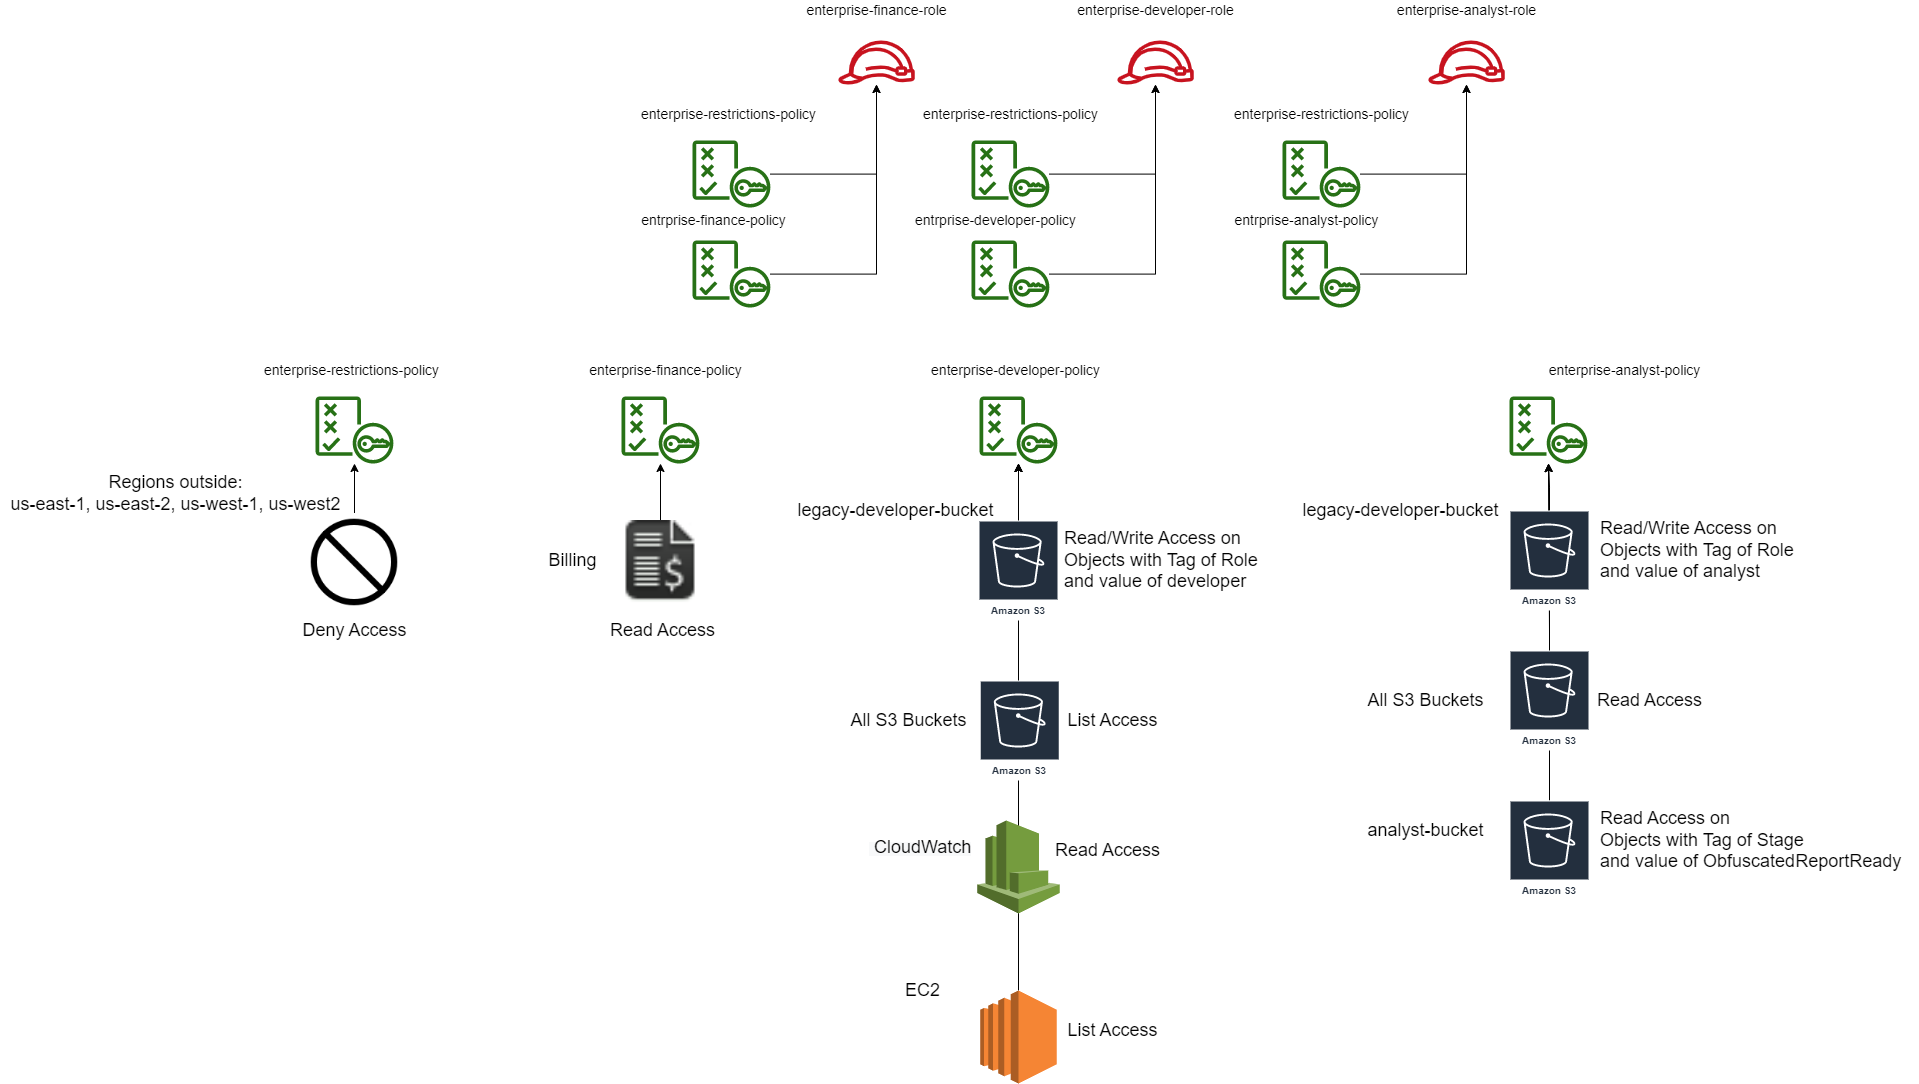

The diagram above was exported from draw.io. Its source (the exported page's mxGraphModel, read from the mxfile embedded in the PNG):
<mxGraphModel dx="5394" dy="1588" grid="1" gridSize="10" guides="1" tooltips="1" connect="1" arrows="1" fold="1" page="1" pageScale="1" pageWidth="850" pageHeight="1100" math="0" shadow="0">
  <root>
    <mxCell id="0" />
    <mxCell id="1" parent="0" />
    <mxCell id="2" value="" style="outlineConnect=0;fontColor=#232F3E;gradientColor=none;fillColor=#C7131F;strokeColor=none;dashed=0;verticalLabelPosition=bottom;verticalAlign=top;align=center;html=1;fontSize=12;fontStyle=0;aspect=fixed;pointerEvents=1;shape=mxgraph.aws4.role;" vertex="1" parent="1">
      <mxGeometry x="-1103" y="40" width="78" height="44" as="geometry" />
    </mxCell>
    <mxCell id="3" style="edgeStyle=orthogonalEdgeStyle;rounded=0;orthogonalLoop=1;jettySize=auto;html=1;" edge="1" source="4" target="2" parent="1">
      <mxGeometry relative="1" as="geometry">
        <mxPoint x="-1064" y="100" as="targetPoint" />
      </mxGeometry>
    </mxCell>
    <mxCell id="4" value="" style="outlineConnect=0;fontColor=#232F3E;gradientColor=none;fillColor=#277116;strokeColor=none;dashed=0;verticalLabelPosition=bottom;verticalAlign=top;align=center;html=1;fontSize=12;fontStyle=0;aspect=fixed;pointerEvents=1;shape=mxgraph.aws4.policy;" vertex="1" parent="1">
      <mxGeometry x="-1248" y="240" width="78" height="67" as="geometry" />
    </mxCell>
    <mxCell id="5" style="edgeStyle=orthogonalEdgeStyle;rounded=0;orthogonalLoop=1;jettySize=auto;html=1;" edge="1" source="6" target="2" parent="1">
      <mxGeometry relative="1" as="geometry" />
    </mxCell>
    <mxCell id="6" value="" style="outlineConnect=0;fontColor=#232F3E;gradientColor=none;fillColor=#277116;strokeColor=none;dashed=0;verticalLabelPosition=bottom;verticalAlign=top;align=center;html=1;fontSize=12;fontStyle=0;aspect=fixed;pointerEvents=1;shape=mxgraph.aws4.policy;" vertex="1" parent="1">
      <mxGeometry x="-1248" y="140" width="78" height="67" as="geometry" />
    </mxCell>
    <mxCell id="7" value="&lt;font style=&quot;font-size: 14px&quot;&gt;entrprise-finance-policy&lt;/font&gt;" style="text;html=1;align=center;verticalAlign=middle;resizable=0;points=[];autosize=1;" vertex="1" parent="1">
      <mxGeometry x="-1307" y="210" width="160" height="20" as="geometry" />
    </mxCell>
    <mxCell id="8" value="&lt;span style=&quot;font-size: 14px&quot;&gt;enterprise-restrictions-policy&lt;/span&gt;" style="text;html=1;align=center;verticalAlign=middle;resizable=0;points=[];autosize=1;" vertex="1" parent="1">
      <mxGeometry x="-1307" y="104" width="190" height="20" as="geometry" />
    </mxCell>
    <mxCell id="9" value="&lt;span style=&quot;font-size: 14px&quot;&gt;enterprise-finance-role&lt;/span&gt;" style="text;html=1;align=center;verticalAlign=middle;resizable=0;points=[];autosize=1;" vertex="1" parent="1">
      <mxGeometry x="-1144" width="160" height="20" as="geometry" />
    </mxCell>
    <mxCell id="10" value="" style="outlineConnect=0;fontColor=#232F3E;gradientColor=none;fillColor=#C7131F;strokeColor=none;dashed=0;verticalLabelPosition=bottom;verticalAlign=top;align=center;html=1;fontSize=12;fontStyle=0;aspect=fixed;pointerEvents=1;shape=mxgraph.aws4.role;" vertex="1" parent="1">
      <mxGeometry x="-824" y="40" width="78" height="44" as="geometry" />
    </mxCell>
    <mxCell id="11" style="edgeStyle=orthogonalEdgeStyle;rounded=0;orthogonalLoop=1;jettySize=auto;html=1;" edge="1" source="12" target="10" parent="1">
      <mxGeometry relative="1" as="geometry">
        <mxPoint x="-785" y="100" as="targetPoint" />
      </mxGeometry>
    </mxCell>
    <mxCell id="12" value="" style="outlineConnect=0;fontColor=#232F3E;gradientColor=none;fillColor=#277116;strokeColor=none;dashed=0;verticalLabelPosition=bottom;verticalAlign=top;align=center;html=1;fontSize=12;fontStyle=0;aspect=fixed;pointerEvents=1;shape=mxgraph.aws4.policy;" vertex="1" parent="1">
      <mxGeometry x="-969" y="240" width="78" height="67" as="geometry" />
    </mxCell>
    <mxCell id="13" style="edgeStyle=orthogonalEdgeStyle;rounded=0;orthogonalLoop=1;jettySize=auto;html=1;" edge="1" source="14" target="10" parent="1">
      <mxGeometry relative="1" as="geometry" />
    </mxCell>
    <mxCell id="14" value="" style="outlineConnect=0;fontColor=#232F3E;gradientColor=none;fillColor=#277116;strokeColor=none;dashed=0;verticalLabelPosition=bottom;verticalAlign=top;align=center;html=1;fontSize=12;fontStyle=0;aspect=fixed;pointerEvents=1;shape=mxgraph.aws4.policy;" vertex="1" parent="1">
      <mxGeometry x="-969" y="140" width="78" height="67" as="geometry" />
    </mxCell>
    <mxCell id="15" value="&lt;font style=&quot;font-size: 14px&quot;&gt;entrprise-developer-policy&lt;/font&gt;" style="text;html=1;align=center;verticalAlign=middle;resizable=0;points=[];autosize=1;" vertex="1" parent="1">
      <mxGeometry x="-1035" y="210" width="180" height="20" as="geometry" />
    </mxCell>
    <mxCell id="16" value="&lt;span style=&quot;font-size: 14px&quot;&gt;enterprise-restrictions-policy&lt;/span&gt;" style="text;html=1;align=center;verticalAlign=middle;resizable=0;points=[];autosize=1;" vertex="1" parent="1">
      <mxGeometry x="-1025" y="104" width="190" height="20" as="geometry" />
    </mxCell>
    <mxCell id="17" value="&lt;span style=&quot;font-size: 14px&quot;&gt;enterprise-developer-role&lt;/span&gt;" style="text;html=1;align=center;verticalAlign=middle;resizable=0;points=[];autosize=1;" vertex="1" parent="1">
      <mxGeometry x="-870" width="170" height="20" as="geometry" />
    </mxCell>
    <mxCell id="18" value="" style="outlineConnect=0;fontColor=#232F3E;gradientColor=none;fillColor=#C7131F;strokeColor=none;dashed=0;verticalLabelPosition=bottom;verticalAlign=top;align=center;html=1;fontSize=12;fontStyle=0;aspect=fixed;pointerEvents=1;shape=mxgraph.aws4.role;" vertex="1" parent="1">
      <mxGeometry x="-513" y="40" width="78" height="44" as="geometry" />
    </mxCell>
    <mxCell id="19" style="edgeStyle=orthogonalEdgeStyle;rounded=0;orthogonalLoop=1;jettySize=auto;html=1;" edge="1" target="18" parent="1">
      <mxGeometry relative="1" as="geometry">
        <mxPoint x="-474" y="100" as="targetPoint" />
        <mxPoint x="-580.166758221364" y="273.5714285714289" as="sourcePoint" />
      </mxGeometry>
    </mxCell>
    <mxCell id="20" style="edgeStyle=orthogonalEdgeStyle;rounded=0;orthogonalLoop=1;jettySize=auto;html=1;" edge="1" source="21" target="18" parent="1">
      <mxGeometry relative="1" as="geometry" />
    </mxCell>
    <mxCell id="21" value="" style="outlineConnect=0;fontColor=#232F3E;gradientColor=none;fillColor=#277116;strokeColor=none;dashed=0;verticalLabelPosition=bottom;verticalAlign=top;align=center;html=1;fontSize=12;fontStyle=0;aspect=fixed;pointerEvents=1;shape=mxgraph.aws4.policy;" vertex="1" parent="1">
      <mxGeometry x="-658" y="140" width="78" height="67" as="geometry" />
    </mxCell>
    <mxCell id="22" value="&lt;font style=&quot;font-size: 14px&quot;&gt;entrprise-analyst-policy&lt;/font&gt;" style="text;html=1;align=center;verticalAlign=middle;resizable=0;points=[];autosize=1;" vertex="1" parent="1">
      <mxGeometry x="-714" y="210" width="160" height="20" as="geometry" />
    </mxCell>
    <mxCell id="23" value="&lt;span style=&quot;font-size: 14px&quot;&gt;enterprise-restrictions-policy&lt;/span&gt;" style="text;html=1;align=center;verticalAlign=middle;resizable=0;points=[];autosize=1;" vertex="1" parent="1">
      <mxGeometry x="-714" y="104" width="190" height="20" as="geometry" />
    </mxCell>
    <mxCell id="24" value="&lt;span style=&quot;font-size: 14px&quot;&gt;enterprise-analyst-role&lt;/span&gt;" style="text;html=1;align=center;verticalAlign=middle;resizable=0;points=[];autosize=1;" vertex="1" parent="1">
      <mxGeometry x="-549" width="150" height="20" as="geometry" />
    </mxCell>
    <mxCell id="25" value="" style="outlineConnect=0;fontColor=#232F3E;gradientColor=none;fillColor=#277116;strokeColor=none;dashed=0;verticalLabelPosition=bottom;verticalAlign=top;align=center;html=1;fontSize=12;fontStyle=0;aspect=fixed;pointerEvents=1;shape=mxgraph.aws4.policy;" vertex="1" parent="1">
      <mxGeometry x="-658" y="240" width="78" height="67" as="geometry" />
    </mxCell>
    <mxCell id="26" value="" style="outlineConnect=0;fontColor=#232F3E;gradientColor=none;fillColor=#277116;strokeColor=none;dashed=0;verticalLabelPosition=bottom;verticalAlign=top;align=center;html=1;fontSize=12;fontStyle=0;aspect=fixed;pointerEvents=1;shape=mxgraph.aws4.policy;" vertex="1" parent="1">
      <mxGeometry x="-1625" y="396" width="78" height="67" as="geometry" />
    </mxCell>
    <mxCell id="27" value="&lt;span style=&quot;font-size: 14px&quot;&gt;enterprise-restrictions-policy&lt;/span&gt;" style="text;html=1;align=center;verticalAlign=middle;resizable=0;points=[];autosize=1;" vertex="1" parent="1">
      <mxGeometry x="-1684" y="360" width="190" height="20" as="geometry" />
    </mxCell>
    <mxCell id="28" value="" style="outlineConnect=0;fontColor=#232F3E;gradientColor=none;fillColor=#277116;strokeColor=none;dashed=0;verticalLabelPosition=bottom;verticalAlign=top;align=center;html=1;fontSize=12;fontStyle=0;aspect=fixed;pointerEvents=1;shape=mxgraph.aws4.policy;" vertex="1" parent="1">
      <mxGeometry x="-1319" y="396" width="78" height="67" as="geometry" />
    </mxCell>
    <mxCell id="29" value="&lt;span style=&quot;font-size: 14px&quot;&gt;enterprise-finance-policy&lt;/span&gt;" style="text;html=1;align=center;verticalAlign=middle;resizable=0;points=[];autosize=1;" vertex="1" parent="1">
      <mxGeometry x="-1360" y="360" width="170" height="20" as="geometry" />
    </mxCell>
    <mxCell id="30" value="" style="outlineConnect=0;fontColor=#232F3E;gradientColor=none;fillColor=#277116;strokeColor=none;dashed=0;verticalLabelPosition=bottom;verticalAlign=top;align=center;html=1;fontSize=12;fontStyle=0;aspect=fixed;pointerEvents=1;shape=mxgraph.aws4.policy;" vertex="1" parent="1">
      <mxGeometry x="-961" y="396" width="78" height="67" as="geometry" />
    </mxCell>
    <mxCell id="31" value="&lt;span style=&quot;font-size: 14px&quot;&gt;enterprise-developer-policy&lt;/span&gt;" style="text;html=1;align=center;verticalAlign=middle;resizable=0;points=[];autosize=1;" vertex="1" parent="1">
      <mxGeometry x="-1015" y="360" width="180" height="20" as="geometry" />
    </mxCell>
    <mxCell id="32" value="" style="outlineConnect=0;fontColor=#232F3E;gradientColor=none;fillColor=#277116;strokeColor=none;dashed=0;verticalLabelPosition=bottom;verticalAlign=top;align=center;html=1;fontSize=12;fontStyle=0;aspect=fixed;pointerEvents=1;shape=mxgraph.aws4.policy;" vertex="1" parent="1">
      <mxGeometry x="-431" y="396" width="78" height="67" as="geometry" />
    </mxCell>
    <mxCell id="33" value="&lt;span style=&quot;font-size: 14px&quot;&gt;enterprise-analyst-policy&lt;/span&gt;" style="text;html=1;align=center;verticalAlign=middle;resizable=0;points=[];autosize=1;" vertex="1" parent="1">
      <mxGeometry x="-401" y="360" width="170" height="20" as="geometry" />
    </mxCell>
    <mxCell id="34" style="edgeStyle=orthogonalEdgeStyle;rounded=0;orthogonalLoop=1;jettySize=auto;html=1;" edge="1" source="35" target="28" parent="1">
      <mxGeometry relative="1" as="geometry" />
    </mxCell>
    <mxCell id="35" value="" style="shape=image;html=1;verticalAlign=top;verticalLabelPosition=bottom;labelBackgroundColor=#ffffff;imageAspect=0;aspect=fixed;image=https://cdn0.iconfinder.com/data/icons/duesseldorf/32/invoice.png" vertex="1" parent="1">
      <mxGeometry x="-1322" y="520" width="84" height="84" as="geometry" />
    </mxCell>
    <mxCell id="36" value="&lt;font style=&quot;font-size: 18px&quot;&gt;Billing&lt;/font&gt;" style="text;html=1;align=center;verticalAlign=middle;resizable=0;points=[];autosize=1;" vertex="1" parent="1">
      <mxGeometry x="-1398" y="550" width="60" height="20" as="geometry" />
    </mxCell>
    <mxCell id="37" style="edgeStyle=orthogonalEdgeStyle;rounded=0;orthogonalLoop=1;jettySize=auto;html=1;" edge="1" source="44" target="30" parent="1">
      <mxGeometry relative="1" as="geometry" />
    </mxCell>
    <mxCell id="38" value="&lt;font style=&quot;font-size: 18px&quot;&gt;Read/Write Access on &lt;br&gt;Objects with Tag of Role &lt;br&gt;and value of developer&lt;/font&gt;" style="text;html=1;align=left;verticalAlign=middle;resizable=0;points=[];autosize=1;" vertex="1" parent="1">
      <mxGeometry x="-878" y="520" width="220" height="80" as="geometry" />
    </mxCell>
    <mxCell id="39" style="edgeStyle=orthogonalEdgeStyle;rounded=0;orthogonalLoop=1;jettySize=auto;html=1;" edge="1" source="59" target="30" parent="1">
      <mxGeometry relative="1" as="geometry">
        <mxPoint x="-922" y="470" as="targetPoint" />
      </mxGeometry>
    </mxCell>
    <mxCell id="40" value="&lt;font style=&quot;font-size: 18px&quot;&gt;Read Access&lt;/font&gt;" style="text;html=1;align=center;verticalAlign=middle;resizable=0;points=[];autosize=1;" vertex="1" parent="1">
      <mxGeometry x="-893" y="840" width="120" height="20" as="geometry" />
    </mxCell>
    <mxCell id="41" style="edgeStyle=orthogonalEdgeStyle;rounded=0;orthogonalLoop=1;jettySize=auto;html=1;" edge="1" source="59" target="30" parent="1">
      <mxGeometry relative="1" as="geometry">
        <mxPoint x="-922" y="840" as="sourcePoint" />
      </mxGeometry>
    </mxCell>
    <mxCell id="42" style="edgeStyle=orthogonalEdgeStyle;rounded=0;orthogonalLoop=1;jettySize=auto;html=1;" edge="1" source="43" target="30" parent="1">
      <mxGeometry relative="1" as="geometry">
        <mxPoint x="-922" y="470" as="targetPoint" />
      </mxGeometry>
    </mxCell>
    <mxCell id="43" value="" style="outlineConnect=0;dashed=0;verticalLabelPosition=bottom;verticalAlign=top;align=center;html=1;shape=mxgraph.aws3.ec2;fillColor=#F58534;gradientColor=none;" vertex="1" parent="1">
      <mxGeometry x="-960.25" y="990" width="76.5" height="93" as="geometry" />
    </mxCell>
    <mxCell id="44" value="Amazon S3" style="outlineConnect=0;fontColor=#232F3E;gradientColor=none;strokeColor=#ffffff;fillColor=#232F3E;dashed=0;verticalLabelPosition=middle;verticalAlign=bottom;align=center;html=1;whiteSpace=wrap;fontSize=10;fontStyle=1;spacing=3;shape=mxgraph.aws4.productIcon;prIcon=mxgraph.aws4.s3;" vertex="1" parent="1">
      <mxGeometry x="-962" y="520" width="80" height="100" as="geometry" />
    </mxCell>
    <mxCell id="45" style="edgeStyle=orthogonalEdgeStyle;rounded=0;orthogonalLoop=1;jettySize=auto;html=1;" edge="1" source="46" target="26" parent="1">
      <mxGeometry relative="1" as="geometry" />
    </mxCell>
    <mxCell id="46" value="" style="shape=image;html=1;verticalAlign=top;verticalLabelPosition=bottom;labelBackgroundColor=#ffffff;imageAspect=0;aspect=fixed;image=https://cdn1.iconfinder.com/data/icons/ui-essentials-14/32/UI_Essentials_deny-128.png" vertex="1" parent="1">
      <mxGeometry x="-1635.5" y="512.5" width="99" height="99" as="geometry" />
    </mxCell>
    <mxCell id="47" value="&lt;font style=&quot;font-size: 18px&quot;&gt;Regions outside:&lt;br&gt;us-east-1, us-east-2, us-west-1, us-west2&lt;/font&gt;" style="text;html=1;align=center;verticalAlign=middle;resizable=0;points=[];autosize=1;" vertex="1" parent="1">
      <mxGeometry x="-1940" y="472.5" width="350" height="40" as="geometry" />
    </mxCell>
    <mxCell id="48" style="edgeStyle=orthogonalEdgeStyle;rounded=0;orthogonalLoop=1;jettySize=auto;html=1;" edge="1" source="60" target="32" parent="1">
      <mxGeometry relative="1" as="geometry" />
    </mxCell>
    <mxCell id="49" value="&lt;font style=&quot;font-size: 18px&quot;&gt;Read/Write Access on &lt;br&gt;Objects with Tag of Role &lt;br&gt;and value of analyst&lt;/font&gt;" style="text;html=1;align=left;verticalAlign=middle;resizable=0;points=[];autosize=1;" vertex="1" parent="1">
      <mxGeometry x="-342" y="510" width="220" height="80" as="geometry" />
    </mxCell>
    <mxCell id="50" value="&lt;font style=&quot;font-size: 18px&quot;&gt;legacy-developer-bucket&lt;/font&gt;" style="text;html=1;align=center;verticalAlign=middle;resizable=0;points=[];autosize=1;" vertex="1" parent="1">
      <mxGeometry x="-1150" y="500" width="210" height="20" as="geometry" />
    </mxCell>
    <mxCell id="51" style="edgeStyle=orthogonalEdgeStyle;rounded=0;orthogonalLoop=1;jettySize=auto;html=1;" edge="1" source="55" target="32" parent="1">
      <mxGeometry relative="1" as="geometry" />
    </mxCell>
    <mxCell id="52" value="&lt;font style=&quot;font-size: 18px&quot;&gt;List Access&lt;/font&gt;" style="text;html=1;align=center;verticalAlign=middle;resizable=0;points=[];autosize=1;" vertex="1" parent="1">
      <mxGeometry x="-883" y="710" width="110" height="20" as="geometry" />
    </mxCell>
    <mxCell id="53" style="edgeStyle=orthogonalEdgeStyle;rounded=0;orthogonalLoop=1;jettySize=auto;html=1;" edge="1" source="54" target="32" parent="1">
      <mxGeometry relative="1" as="geometry" />
    </mxCell>
    <mxCell id="54" value="Amazon S3" style="outlineConnect=0;fontColor=#232F3E;gradientColor=none;strokeColor=#ffffff;fillColor=#232F3E;dashed=0;verticalLabelPosition=middle;verticalAlign=bottom;align=center;html=1;whiteSpace=wrap;fontSize=10;fontStyle=1;spacing=3;shape=mxgraph.aws4.productIcon;prIcon=mxgraph.aws4.s3;" vertex="1" parent="1">
      <mxGeometry x="-431" y="800" width="80" height="100" as="geometry" />
    </mxCell>
    <mxCell id="55" value="Amazon S3" style="outlineConnect=0;fontColor=#232F3E;gradientColor=none;strokeColor=#ffffff;fillColor=#232F3E;dashed=0;verticalLabelPosition=middle;verticalAlign=bottom;align=center;html=1;whiteSpace=wrap;fontSize=10;fontStyle=1;spacing=3;shape=mxgraph.aws4.productIcon;prIcon=mxgraph.aws4.s3;" vertex="1" parent="1">
      <mxGeometry x="-431" y="650" width="80" height="100" as="geometry" />
    </mxCell>
    <mxCell id="56" value="&lt;font style=&quot;font-size: 18px&quot;&gt;Read Access on &lt;br&gt;Objects with Tag of Stage &lt;br&gt;and value of&amp;nbsp;ObfuscatedReportReady&lt;/font&gt;" style="text;html=1;align=left;verticalAlign=middle;resizable=0;points=[];autosize=1;" vertex="1" parent="1">
      <mxGeometry x="-342" y="800" width="320" height="80" as="geometry" />
    </mxCell>
    <mxCell id="57" value="&lt;font style=&quot;font-size: 18px&quot;&gt;All S3 Buckets&lt;/font&gt;" style="text;html=1;align=center;verticalAlign=middle;resizable=0;points=[];autosize=1;" vertex="1" parent="1">
      <mxGeometry x="-1097" y="710" width="130" height="20" as="geometry" />
    </mxCell>
    <mxCell id="58" value="Amazon S3" style="outlineConnect=0;fontColor=#232F3E;gradientColor=none;strokeColor=#ffffff;fillColor=#232F3E;dashed=0;verticalLabelPosition=middle;verticalAlign=bottom;align=center;html=1;whiteSpace=wrap;fontSize=10;fontStyle=1;spacing=3;shape=mxgraph.aws4.productIcon;prIcon=mxgraph.aws4.s3;" vertex="1" parent="1">
      <mxGeometry x="-960.75" y="680" width="80" height="100" as="geometry" />
    </mxCell>
    <mxCell id="59" value="" style="outlineConnect=0;dashed=0;verticalLabelPosition=bottom;verticalAlign=top;align=center;html=1;shape=mxgraph.aws3.cloudwatch;fillColor=#759C3E;gradientColor=none;" vertex="1" parent="1">
      <mxGeometry x="-963.25" y="820" width="82.5" height="93" as="geometry" />
    </mxCell>
    <mxCell id="60" value="Amazon S3" style="outlineConnect=0;fontColor=#232F3E;gradientColor=none;strokeColor=#ffffff;fillColor=#232F3E;dashed=0;verticalLabelPosition=middle;verticalAlign=bottom;align=center;html=1;whiteSpace=wrap;fontSize=10;fontStyle=1;spacing=3;shape=mxgraph.aws4.productIcon;prIcon=mxgraph.aws4.s3;" vertex="1" parent="1">
      <mxGeometry x="-431" y="510" width="80" height="100" as="geometry" />
    </mxCell>
    <mxCell id="61" value="&lt;span style=&quot;color: rgb(0 , 0 , 0) ; font-family: &amp;#34;helvetica&amp;#34; ; font-style: normal ; font-weight: 400 ; letter-spacing: normal ; text-align: center ; text-indent: 0px ; text-transform: none ; word-spacing: 0px ; background-color: rgb(248 , 249 , 250) ; display: inline ; float: none&quot;&gt;&lt;font style=&quot;font-size: 18px&quot;&gt;&amp;nbsp;CloudWatch&lt;/font&gt;&lt;/span&gt;" style="text;whiteSpace=wrap;html=1;" vertex="1" parent="1">
      <mxGeometry x="-1073.25" y="830" width="110" height="30" as="geometry" />
    </mxCell>
    <mxCell id="62" value="&lt;font style=&quot;font-size: 18px&quot;&gt;EC2&lt;/font&gt;" style="text;html=1;align=center;verticalAlign=middle;resizable=0;points=[];autosize=1;" vertex="1" parent="1">
      <mxGeometry x="-1043.25" y="980" width="50" height="20" as="geometry" />
    </mxCell>
    <mxCell id="63" value="&lt;font style=&quot;font-size: 18px&quot;&gt;analyst-bucket&lt;/font&gt;" style="text;html=1;align=center;verticalAlign=middle;resizable=0;points=[];autosize=1;" vertex="1" parent="1">
      <mxGeometry x="-580" y="820" width="130" height="20" as="geometry" />
    </mxCell>
    <mxCell id="64" value="&lt;font style=&quot;font-size: 18px&quot;&gt;Read Access&lt;/font&gt;" style="text;html=1;align=center;verticalAlign=middle;resizable=0;points=[];autosize=1;" vertex="1" parent="1">
      <mxGeometry x="-351" y="690" width="120" height="20" as="geometry" />
    </mxCell>
    <mxCell id="65" value="&lt;font style=&quot;font-size: 18px&quot;&gt;legacy-developer-bucket&lt;/font&gt;" style="text;html=1;align=center;verticalAlign=middle;resizable=0;points=[];autosize=1;" vertex="1" parent="1">
      <mxGeometry x="-645" y="500" width="210" height="20" as="geometry" />
    </mxCell>
    <mxCell id="66" value="&lt;font style=&quot;font-size: 18px&quot;&gt;Deny Access&lt;/font&gt;" style="text;html=1;align=center;verticalAlign=middle;resizable=0;points=[];autosize=1;" vertex="1" parent="1">
      <mxGeometry x="-1646" y="620" width="120" height="20" as="geometry" />
    </mxCell>
    <mxCell id="67" value="&lt;font style=&quot;font-size: 18px&quot;&gt;All S3 Buckets&lt;/font&gt;" style="text;html=1;align=center;verticalAlign=middle;resizable=0;points=[];autosize=1;" vertex="1" parent="1">
      <mxGeometry x="-580" y="690" width="130" height="20" as="geometry" />
    </mxCell>
    <mxCell id="68" value="&lt;font style=&quot;font-size: 18px&quot;&gt;Read Access&lt;/font&gt;" style="text;html=1;align=center;verticalAlign=middle;resizable=0;points=[];autosize=1;" vertex="1" parent="1">
      <mxGeometry x="-1338" y="620" width="120" height="20" as="geometry" />
    </mxCell>
    <mxCell id="69" value="&lt;font style=&quot;font-size: 18px&quot;&gt;List Access&lt;/font&gt;" style="text;html=1;align=center;verticalAlign=middle;resizable=0;points=[];autosize=1;" vertex="1" parent="1">
      <mxGeometry x="-883" y="1020" width="110" height="20" as="geometry" />
    </mxCell>
  </root>
</mxGraphModel>